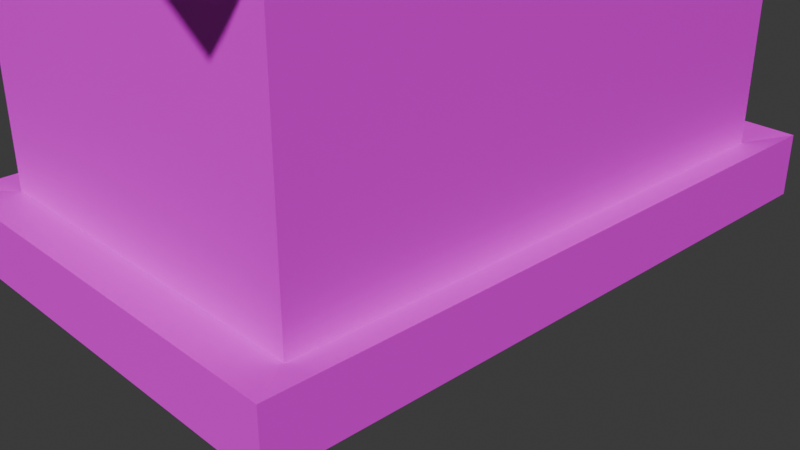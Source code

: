 # Source: untitled.blend  (saved by Blender 4.2.66; exported with 4.5.12 LTS)
import bpy
from mathutils import Matrix  # noqa: F401  (used for matrix-valued properties, if any)

bpy.ops.wm.read_factory_settings(use_empty=True)
scene = bpy.context.scene
scene.name = 'Scene'

# ---- collections
col_collection = bpy.data.collections.new('Collection'); scene.collection.children.link(col_collection)

# ---- images (referenced by path relative to the original .blend; pixels are not part of the script)
import os
ASSET_DIR = os.environ.get("B2B_ASSET_DIR", "")  # directory of the original .blend (textures are referenced by path, not embedded)
HERE = os.path.dirname(os.path.abspath(__file__))  # packed textures are extracted next to this script under _unpacked/

def load_image(name, relpath, width, height, colorspace="sRGB"):
    """Load a texture the original file referenced (path relative to the .blend, or extracted next to this script)."""
    p = next((c for c in (os.path.join(HERE, relpath), os.path.join(ASSET_DIR, relpath)) if relpath and os.path.exists(c)), "")
    if p:
        img = bpy.data.images.load(p, check_existing=True)
        img.name = name
    else:  # same state as the original file: an image datablock whose file is absent (Cycles renders it pink)
        img = bpy.data.images.new(name, width, height)
        img.source = "FILE"
        img.filepath = "//" + (relpath or name)
    img.colorspace_settings.name = colorspace
    return img
img_pngtree_simple_sky_blue_texture_texture_background_picture_imag = load_image('pngtree-simple-sky-blue-texture-texture-background-picture-imag', 'pngtree-simple-sky-blue-texture-texture-background-picture-image_1439404.jpg', 1024, 1024, 'sRGB')

# ---- materials (node trees are filled in below, after node groups)
mat_material_001 = bpy.data.materials.new('Material.001')

# ---- material node trees
mat_material_001.use_nodes = True; mat_material_001.node_tree.nodes.clear()
_N = mat_material_001.node_tree.nodes; _L = mat_material_001.node_tree.links
n0 = _N.new('ShaderNodeBsdfPrincipled'); n0.name = 'Principled BSDF'; n0.location = (10, 300)
n1 = _N.new('ShaderNodeOutputMaterial'); n1.name = 'Material Output'; n1.location = (300, 300)
n2 = _N.new('ShaderNodeTexImage'); n2.name = 'Image Texture'; n2.location = (-190, 271)
n2.image = img_pngtree_simple_sky_blue_texture_texture_background_picture_imag
_L.new(n0.outputs[0], n1.inputs[0])
_L.new(n2.outputs[0], n0.inputs[0])
n1.is_active_output = True

# ---- world
world_world = bpy.data.worlds.new('World'); scene.world = world_world
world_world.use_nodes = True; world_world.node_tree.nodes.clear()
_N = world_world.node_tree.nodes; _L = world_world.node_tree.links
n0 = _N.new('ShaderNodeOutputWorld'); n0.name = 'World Output'; n0.location = (300, 300)
n1 = _N.new('ShaderNodeBackground'); n1.name = 'Background'; n1.location = (10, 300)
n1.inputs[0].default_value = (0.05088, 0.05088, 0.05088, 1.0)
_L.new(n1.outputs[0], n0.inputs[0])
n0.is_active_output = True
world_world.color = (0.05088, 0.05088, 0.05088)
world_world.sun_shadow_jitter_overblur = 0.0

# ---- cameras
cam_camera = bpy.data.cameras.new('Camera')
cam_camera.clip_end = 100.0
cam_camera.ortho_scale = 7.314

# ---- meshes
me_cube_004 = bpy.data.meshes.new('Cube.004')
me_cube_004.from_pydata([(-1.0, -1.0, 1.0), (-1.0, 1.0, 1.0), (1.0, -1.0, 1.0), (1.0, 1.0, 1.0), (0.0, -1.0, 1.751), (0.0, 1.0, 1.751), (-1.0, -1.0, -0.6666), (-1.0, 1.0, -0.6666), (1.0, 1.0, -0.6666), (1.0, -1.0, -0.6666), (-1.158, 1.158, -1.026), (-1.158, -1.158, -1.026), (-1.158, 1.158, -0.6403), (1.158, 1.158, -1.026), (1.158, 1.158, -0.6403), (1.158, -1.158, -1.026), (1.158, -1.158, -0.6403), (-1.158, -1.158, -0.6403)], [], [(6, 0, 1, 7), (7, 1, 3, 8), (8, 3, 2, 9), (9, 2, 0, 6), (0, 2, 4), (3, 1, 5), (8, 9, 16, 14), (6, 7, 12, 17), (15, 16, 17, 11), (13, 14, 16, 15), (10, 12, 14, 13), (11, 17, 12, 10), (7, 8, 14, 12), (9, 6, 17, 16)])
_uv = me_cube_004.uv_layers.new(name='UVMap')
_uv.uv.foreach_set('vector', [0.4167, 0.0, 0.625, 0.0, 0.625, 0.25, 0.4167, 0.25, 0.4167, 0.25, 0.625, 0.25, 0.625, 0.5, 0.4167, 0.5, 0.4167, 0.5, 0.625, 0.5, 0.625, 0.75, 0.4167, 0.75, 0.4167, 0.75, 0.625, 0.75, 0.625, 1.0, 0.4167, 1.0, 0.625, 1.0, 0.625, 0.75, 0.625, 1.0, 0.625, 0.5, 0.625, 0.25, 0.625, 0.5, 0.4167, 0.5, 0.4167, 0.75, 0.4167, 0.75, 0.4167, 0.5, 0.4167, 0.0, 0.4167, 0.25, 0.4167, 0.25, 0.4167, 0.0, 0.375, 0.75, 0.4167, 0.75, 0.4167, 1.0, 0.375, 1.0, 0.375, 0.5, 0.4167, 0.5, 0.4167, 0.75, 0.375, 0.75, 0.375, 0.25, 0.4167, 0.25, 0.4167, 0.5, 0.375, 0.5, 0.375, 0.0, 0.4167, 0.0, 0.4167, 0.25, 0.375, 0.25, 0.4167, 0.25, 0.4167, 0.5, 0.4167, 0.5, 0.4167, 0.25, 0.4167, 0.75, 0.4167, 1.0, 0.4167, 1.0, 0.4167, 0.75])
me_cube_004.materials.append(mat_material_001)
me_cube_004.update()
me_cube_005 = bpy.data.meshes.new('Cube.005')
me_cube_005.from_pydata([(-1.0, -1.0, 1.0), (-1.0, 1.0, 1.0), (1.0, -1.0, 1.0), (1.0, 1.0, 1.0), (0.0, -1.0, 1.751), (0.0, 1.0, 1.751), (-1.102, -1.0, 1.136), (-1.102, 1.0, 1.136), (1.102, 1.0, 1.136), (1.102, -1.0, 1.136), (0.0, -1.0, 1.963), (0.0, 1.0, 1.963)], [], [(1, 5, 4, 0), (2, 4, 5, 3), (7, 6, 10, 11), (9, 8, 11, 10), (3, 5, 11, 8), (0, 4, 10, 6), (2, 3, 8, 9), (4, 2, 9, 10), (5, 1, 7, 11), (1, 0, 6, 7)])
_uv = me_cube_005.uv_layers.new(name='UVMap')
_uv.uv.foreach_set('vector', [0.625, 0.25, 0.625, 0.25, 0.625, 0.0, 0.625, 0.0, 0.625, 0.75, 0.625, 0.75, 0.625, 0.5, 0.625, 0.5, 0.625, 0.25, 0.625, 0.0, 0.625, 0.0, 0.625, 0.25, 0.625, 0.75, 0.625, 0.5, 0.625, 0.5, 0.625, 0.75, 0.625, 0.5, 0.625, 0.5, 0.625, 0.5, 0.625, 0.5, 0.625, 0.0, 0.625, 0.0, 0.625, 0.0, 0.625, 0.0, 0.625, 0.75, 0.625, 0.5, 0.625, 0.5, 0.625, 0.75, 0.625, 0.75, 0.625, 0.75, 0.625, 0.75, 0.625, 0.75, 0.625, 0.25, 0.625, 0.25, 0.625, 0.25, 0.625, 0.25, 0.625, 0.25, 0.625, 0.0, 0.625, 0.0, 0.625, 0.25])
me_cube_005.update()
me_cube = bpy.data.meshes.new('Cube')
me_cube.from_pydata([(-1.0, -1.0, -1.0), (-1.0, -1.0, 1.0), (-1.0, 1.0, -1.0), (-1.0, 1.0, 1.0), (1.0, -1.0, -1.0), (1.0, -1.0, 1.0), (1.0, 1.0, -1.0), (1.0, 1.0, 1.0), (-2.195, 2.195, -1.0), (-2.195, -2.195, -1.0), (2.195, 2.195, -1.0), (2.195, -2.195, -1.0), (-1.351, 1.351, -1.399), (-1.351, -1.351, -1.399), (1.351, 1.351, -1.399), (1.351, -1.351, -1.399), (-2.195, 2.195, -1.399), (-2.195, -2.195, -1.399), (2.195, 2.195, -1.399), (2.195, -2.195, -1.399), (-1.351, 1.351, -1.241), (-1.351, -1.351, -1.241), (1.351, 1.351, -1.241), (1.351, -1.351, -1.241)], [], [(0, 1, 3, 2), (2, 3, 7, 6), (6, 7, 5, 4), (4, 5, 1, 0), (0, 2, 8, 9), (8, 10, 18, 16), (6, 4, 11, 10), (4, 0, 9, 11), (2, 6, 10, 8), (12, 14, 22, 20), (10, 11, 19, 18), (9, 8, 16, 17), (11, 9, 17, 19), (12, 13, 17, 16), (14, 12, 16, 18), (15, 14, 18, 19), (13, 15, 19, 17), (20, 22, 23, 21), (14, 15, 23, 22), (13, 12, 20, 21), (15, 13, 21, 23)])
_uv = me_cube.uv_layers.new(name='UVMap')
_uv.uv.foreach_set('vector', [0.375, 0.0, 0.625, 0.0, 0.625, 0.25, 0.375, 0.25, 0.375, 0.25, 0.625, 0.25, 0.625, 0.5, 0.375, 0.5, 0.375, 0.5, 0.625, 0.5, 0.625, 0.75, 0.375, 0.75, 0.375, 0.75, 0.625, 0.75, 0.625, 1.0, 0.375, 1.0, 0.375, 0.0, 0.375, 0.25, 0.375, 0.25, 0.375, 0.0, 0.375, 0.25, 0.375, 0.5, 0.375, 0.5, 0.375, 0.25, 0.375, 0.5, 0.375, 0.75, 0.375, 0.75, 0.375, 0.5, 0.375, 0.75, 0.375, 1.0, 0.375, 1.0, 0.375, 0.75, 0.375, 0.25, 0.375, 0.5, 0.375, 0.5, 0.375, 0.25, 0.1731, 0.5481, 0.3269, 0.5481, 0.3269, 0.5481, 0.1731, 0.5481, 0.375, 0.5, 0.375, 0.75, 0.375, 0.75, 0.375, 0.5, 0.375, 0.0, 0.375, 0.25, 0.375, 0.25, 0.375, 0.0, 0.375, 0.75, 0.375, 1.0, 0.375, 1.0, 0.375, 0.75, 0.1731, 0.5481, 0.1731, 0.7019, 0.125, 0.75, 0.125, 0.5, 0.3269, 0.5481, 0.1731, 0.5481, 0.125, 0.5, 0.375, 0.5, 0.3269, 0.7019, 0.3269, 0.5481, 0.375, 0.5, 0.375, 0.75, 0.1731, 0.7019, 0.3269, 0.7019, 0.375, 0.75, 0.125, 0.75, 0.1731, 0.5481, 0.3269, 0.5481, 0.3269, 0.7019, 0.1731, 0.7019, 0.3269, 0.5481, 0.3269, 0.7019, 0.3269, 0.7019, 0.3269, 0.5481, 0.1731, 0.7019, 0.1731, 0.5481, 0.1731, 0.5481, 0.1731, 0.7019, 0.3269, 0.7019, 0.1731, 0.7019, 0.1731, 0.7019, 0.3269, 0.7019])
me_cube.update()

# ---- objects
ob_camera = bpy.data.objects.new('Camera', cam_camera)
ob_cube = bpy.data.objects.new('Cube', me_cube_004)
ob_roof = bpy.data.objects.new('Roof', me_cube_005)
ob_chimney = bpy.data.objects.new('Chimney', me_cube)

# ---- transforms, parenting, visibility, modifiers, constraints
ob_camera.location = (7.359, -6.926, 4.958)
ob_camera.rotation_euler = (1.109, 0.0, 0.8149)
ob_camera.lock_rotations_4d = False
ob_camera.empty_display_type = 'ARROWS'
ob_camera.color = (0.0, 0.0, 0.0, 0.0)
ob_camera.display_type = 'WIRE'
ob_camera.lineart.crease_threshold = 0.0
ob_cube.location = (0.0, 0.0, 1.75)
ob_cube.scale = (2.0, 3.0, 1.75)
ob_roof.location = (0.0, 0.0, 1.75)
ob_roof.scale = (2.0, 3.81, 1.75)
ob_chimney.location = (-0.7781, -2.171, 4.699)
ob_chimney.scale = (-0.2051, -0.2051, -0.782)

# ---- collection membership
col_collection.objects.link(ob_camera)
col_collection.objects.link(ob_cube)
col_collection.objects.link(ob_roof)
col_collection.objects.link(ob_chimney)

# ---- scene / render settings (as saved in the file)
scene.camera = ob_camera
scene.frame_start = 1; scene.frame_end = 250; scene.frame_set(1)
scene.render.engine = 'BLENDER_EEVEE_NEXT'
bpy.context.view_layer.update()

# ---- added for rendering (the .blend has no usable light): sun
light_auto_sun = bpy.data.lights.new('AutoSun', 'SUN')
light_auto_sun.energy = 3.0
light_auto_sun.angle = 0.0523599
ob_auto_sun = bpy.data.objects.new('AutoSun', light_auto_sun)
scene.collection.objects.link(ob_auto_sun)
ob_auto_sun.rotation_euler = (0.872665, 0.174533, 0.523599)
bpy.context.view_layer.update()
